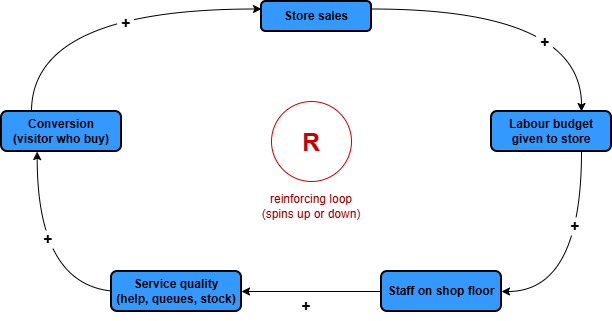

The diagram above was exported from draw.io. Its source (the exported page's mxGraphModel, read from the mxfile embedded in the PNG):
<mxGraphModel dx="1030" dy="562" grid="1" gridSize="10" guides="1" tooltips="1" connect="1" arrows="1" fold="1" page="1" pageScale="1" pageWidth="850" pageHeight="1100" math="0" shadow="0">
  <root>
    <mxCell id="0" />
    <mxCell id="1" parent="0" />
    <mxCell id="MsdhMsmr-DBdLfbt43oX-9" edge="1" parent="1" source="-a8fG8SeVUBdZMWhM68Y-1" style="edgeStyle=orthogonalEdgeStyle;curved=1;rounded=0;curveGeometry=1;orthogonalLoop=1;jettySize=auto;html=1;exitX=1;exitY=0.25;exitDx=0;exitDy=0;entryX=0.75;entryY=0;entryDx=0;entryDy=0;defaultLabelBackgroundColor=page;labelPadding=0 4;" target="-a8fG8SeVUBdZMWhM68Y-5">
      <mxGeometry relative="1" as="geometry" />
    </mxCell>
    <mxCell id="MsdhMsmr-DBdLfbt43oX-10" connectable="0" parent="MsdhMsmr-DBdLfbt43oX-9" style="edgeLabel;html=1;align=center;verticalAlign=middle;resizable=0;points=[];inheritText=1;defaultLabelBackgroundColor=page;labelPadding=0 4;" value="&lt;b&gt;&lt;font style=&quot;font-size: 15px;&quot;&gt;+&lt;/font&gt;&lt;/b&gt;" vertex="1">
      <mxGeometry relative="1" x="0.3709" y="1" as="geometry">
        <mxPoint as="offset" />
      </mxGeometry>
    </mxCell>
    <mxCell id="-a8fG8SeVUBdZMWhM68Y-1" parent="1" style="rounded=1;whiteSpace=wrap;html=1;roundedPerimeter=1;strokeWidth=2;fillColor=#3399FF;" value="&lt;b&gt;Store sales&lt;/b&gt;" vertex="1">
      <mxGeometry height="30" width="110" x="360" y="130" as="geometry" />
    </mxCell>
    <mxCell id="MsdhMsmr-DBdLfbt43oX-7" edge="1" parent="1" source="-a8fG8SeVUBdZMWhM68Y-2" style="edgeStyle=orthogonalEdgeStyle;curved=1;rounded=0;curveGeometry=1;orthogonalLoop=1;jettySize=auto;html=1;exitX=0.25;exitY=0;exitDx=0;exitDy=0;entryX=0;entryY=0.25;entryDx=0;entryDy=0;defaultLabelBackgroundColor=page;labelPadding=0 4;" target="-a8fG8SeVUBdZMWhM68Y-1">
      <mxGeometry relative="1" as="geometry" />
    </mxCell>
    <mxCell id="MsdhMsmr-DBdLfbt43oX-8" connectable="0" parent="MsdhMsmr-DBdLfbt43oX-7" style="edgeLabel;html=1;align=center;verticalAlign=middle;resizable=0;points=[];inheritText=1;defaultLabelBackgroundColor=page;labelPadding=0 4;" value="&lt;b&gt;&lt;font style=&quot;font-size: 15px;&quot;&gt;+&lt;/font&gt;&lt;/b&gt;" vertex="1">
      <mxGeometry relative="1" x="0.0101" as="geometry">
        <mxPoint as="offset" />
      </mxGeometry>
    </mxCell>
    <mxCell id="-a8fG8SeVUBdZMWhM68Y-2" parent="1" style="rounded=1;whiteSpace=wrap;html=1;roundedPerimeter=1;strokeWidth=2;fillStyle=solid;fillColor=#3399FF;" value="&lt;b&gt;Conversion&lt;/b&gt;&lt;div&gt;&lt;b&gt;(visitor who buy)&lt;/b&gt;&lt;/div&gt;" vertex="1">
      <mxGeometry height="40" width="120" x="100" y="240" as="geometry" />
    </mxCell>
    <mxCell id="MsdhMsmr-DBdLfbt43oX-13" edge="1" parent="1" source="-a8fG8SeVUBdZMWhM68Y-3" style="edgeStyle=orthogonalEdgeStyle;curved=1;rounded=0;curveGeometry=1;orthogonalLoop=1;jettySize=auto;html=1;defaultLabelBackgroundColor=page;labelPadding=0 4;" target="-a8fG8SeVUBdZMWhM68Y-4">
      <mxGeometry relative="1" as="geometry" />
    </mxCell>
    <mxCell id="-a8fG8SeVUBdZMWhM68Y-3" parent="1" style="rounded=1;whiteSpace=wrap;html=1;roundedPerimeter=1;strokeWidth=2;fillColor=#3399FF;" value="&lt;b&gt;Staff on shop floor&lt;/b&gt;" vertex="1">
      <mxGeometry height="40" width="120" x="480" y="400" as="geometry" />
    </mxCell>
    <mxCell id="MsdhMsmr-DBdLfbt43oX-5" edge="1" parent="1" style="edgeStyle=orthogonalEdgeStyle;curved=1;rounded=0;curveGeometry=1;orthogonalLoop=1;jettySize=auto;html=1;exitX=0;exitY=0;exitDx=0;exitDy=0;entryX=0.178;entryY=1.063;entryDx=0;entryDy=0;defaultLabelBackgroundColor=page;labelPadding=0 4;">
      <mxGeometry relative="1" as="geometry">
        <mxPoint x="219.9973593128809" y="419.9973593128806" as="sourcePoint" />
        <mxPoint x="135.683836589698" y="280.04" as="targetPoint" />
      </mxGeometry>
    </mxCell>
    <mxCell id="MsdhMsmr-DBdLfbt43oX-6" connectable="0" parent="MsdhMsmr-DBdLfbt43oX-5" style="edgeLabel;html=1;align=center;verticalAlign=middle;resizable=0;points=[];inheritText=1;defaultLabelBackgroundColor=page;labelPadding=0 4;" value="&lt;font style=&quot;font-size: 15px;&quot;&gt;&lt;b style=&quot;&quot;&gt;+&lt;/b&gt;&lt;/font&gt;" vertex="1">
      <mxGeometry relative="1" x="0.045" y="3" as="geometry">
        <mxPoint as="offset" />
      </mxGeometry>
    </mxCell>
    <mxCell id="-a8fG8SeVUBdZMWhM68Y-4" parent="1" style="rounded=1;whiteSpace=wrap;html=1;roundedPerimeter=1;strokeWidth=2;fillColor=#3399FF;" value="&lt;b&gt;Service quality&lt;/b&gt;&lt;div&gt;&lt;b&gt;(help, queues, stock)&lt;/b&gt;&lt;/div&gt;" vertex="1">
      <mxGeometry height="40" width="130" x="210" y="400" as="geometry" />
    </mxCell>
    <mxCell id="MsdhMsmr-DBdLfbt43oX-11" edge="1" parent="1" source="-a8fG8SeVUBdZMWhM68Y-5" style="edgeStyle=orthogonalEdgeStyle;curved=1;rounded=0;curveGeometry=1;orthogonalLoop=1;jettySize=auto;html=1;exitX=0.75;exitY=1;exitDx=0;exitDy=0;entryX=1;entryY=0.5;entryDx=0;entryDy=0;defaultLabelBackgroundColor=page;labelPadding=0 4;" target="-a8fG8SeVUBdZMWhM68Y-3">
      <mxGeometry relative="1" as="geometry" />
    </mxCell>
    <mxCell id="MsdhMsmr-DBdLfbt43oX-12" connectable="0" parent="MsdhMsmr-DBdLfbt43oX-11" style="edgeLabel;html=1;align=center;verticalAlign=middle;resizable=0;points=[];inheritText=1;defaultLabelBackgroundColor=page;labelPadding=0 4;" value="&lt;b&gt;&lt;font style=&quot;font-size: 15px;&quot;&gt;+&lt;/font&gt;&lt;/b&gt;" vertex="1">
      <mxGeometry relative="1" x="-0.1729" as="geometry">
        <mxPoint as="offset" />
      </mxGeometry>
    </mxCell>
    <mxCell id="-a8fG8SeVUBdZMWhM68Y-5" parent="1" style="rounded=1;whiteSpace=wrap;html=1;roundedPerimeter=1;strokeWidth=2;fillColor=#3399FF;" value="&lt;b&gt;Labour budget given to store&lt;/b&gt;" vertex="1">
      <mxGeometry height="40" width="120" x="590" y="240" as="geometry" />
    </mxCell>
    <mxCell id="ZL2tzzHtm2nLJvxNLkqT-1" parent="1" style="ellipse;whiteSpace=wrap;html=1;shapeInside=1;aspect=fixed;fontColor=#CC0000;strokeColor=#CC0000;" value="&lt;font style=&quot;font-size: 25px; background-color: light-dark(#ffffff, var(--ge-dark-color, #121212));&quot;&gt;&lt;b&gt;R&lt;/b&gt;&lt;/font&gt;" vertex="1">
      <mxGeometry height="80" width="80" x="370" y="230" as="geometry" />
    </mxCell>
    <mxCell id="LNFxgTceIudHT52EsWrZ-1" parent="1" style="text;html=1;whiteSpace=wrap;strokeColor=none;fillColor=none;align=center;verticalAlign=middle;rounded=0;fontColor=light-dark(#990000,#EDEDED);" value="reinforcing loop&lt;div&gt;(spins up or down)&lt;/div&gt;" vertex="1">
      <mxGeometry height="30" width="110" x="355" y="320" as="geometry" />
    </mxCell>
    <mxCell id="MsdhMsmr-DBdLfbt43oX-1" edge="1" parent="1" source="-a8fG8SeVUBdZMWhM68Y-1" style="edgeStyle=orthogonalEdgeStyle;curved=1;rounded=0;curveGeometry=1;orthogonalLoop=1;jettySize=auto;html=1;innerLoopWaypoints=1;exitX=0.5;exitY=1;exitDx=0;exitDy=0;defaultLabelBackgroundColor=page;labelPadding=0 4;" target="-a8fG8SeVUBdZMWhM68Y-1">
      <mxGeometry relative="1" as="geometry" />
    </mxCell>
    <mxCell id="MsdhMsmr-DBdLfbt43oX-14" parent="1" style="text;html=1;whiteSpace=wrap;strokeColor=none;fillColor=none;align=center;verticalAlign=middle;rounded=0;" value="&lt;b&gt;&lt;font style=&quot;font-size: 15px;&quot;&gt;+&lt;/font&gt;&lt;/b&gt;" vertex="1">
      <mxGeometry height="30" width="60" x="375" y="420" as="geometry" />
    </mxCell>
  </root>
</mxGraphModel>